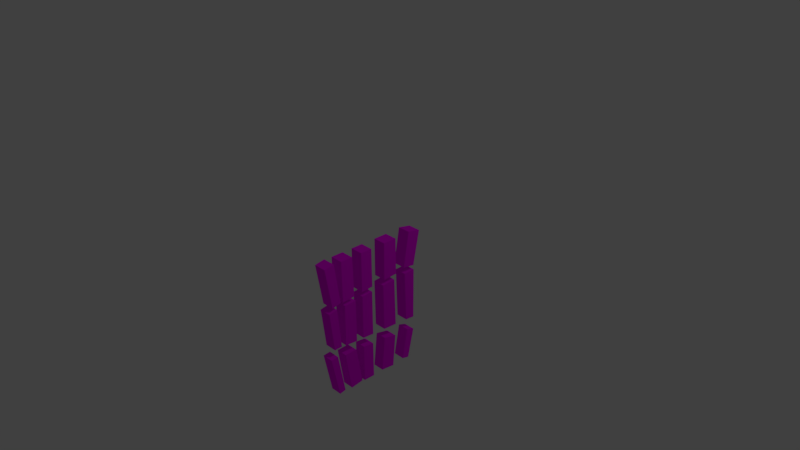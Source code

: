 # Source: confetti.blend  (saved by Blender 2.79.0; exported with 4.5.12 LTS)
import bpy
from mathutils import Matrix  # noqa: F401  (used for matrix-valued properties, if any)

bpy.ops.wm.read_factory_settings(use_empty=True)
scene = bpy.context.scene
scene.name = 'Scene'

# ---- collections
col_collection_1 = bpy.data.collections.new('Collection 1'); scene.collection.children.link(col_collection_1)

# ---- images (referenced by path relative to the original .blend; pixels are not part of the script)
import os
ASSET_DIR = os.environ.get("B2B_ASSET_DIR", "")  # directory of the original .blend (textures are referenced by path, not embedded)
HERE = os.path.dirname(os.path.abspath(__file__))  # packed textures are extracted next to this script under _unpacked/

def load_image(name, relpath, width, height, colorspace="sRGB"):
    """Load a texture the original file referenced (path relative to the .blend, or extracted next to this script)."""
    p = next((c for c in (os.path.join(HERE, relpath), os.path.join(ASSET_DIR, relpath)) if relpath and os.path.exists(c)), "")
    if p:
        img = bpy.data.images.load(p, check_existing=True)
        img.name = name
    else:  # same state as the original file: an image datablock whose file is absent (Cycles renders it pink)
        img = bpy.data.images.new(name, width, height)
        img.source = "FILE"
        img.filepath = "//" + (relpath or name)
    img.colorspace_settings.name = colorspace
    return img
img_square_earth_jpg = load_image('square earth.jpg', 'square earth.jpg', 1024, 1024, 'sRGB')

# ---- materials (node trees are filled in below, after node groups)
mat_flatearth = bpy.data.materials.new('flatearth')
mat_flatearth.alpha_threshold = 0.0
mat_flatearth.roughness = 0.5

# ---- material node trees
mat_flatearth.use_nodes = True; mat_flatearth.node_tree.nodes.clear()
_N = mat_flatearth.node_tree.nodes; _L = mat_flatearth.node_tree.links
n0 = _N.new('ShaderNodeOutputMaterial'); n0.name = 'Material Output'; n0.location = (300, 300)
n1 = _N.new('ShaderNodeBsdfDiffuse'); n1.name = 'Diffuse BSDF'; n1.location = (10, 300)
n2 = _N.new('ShaderNodeTexImage'); n2.name = 'Image Texture'; n2.location = (-180, 300)
n2.width = 140
n2.image = img_square_earth_jpg
_L.new(n1.outputs[0], n0.inputs[0])
_L.new(n2.outputs[0], n1.inputs[0])
n0.is_active_output = True

# ---- world
world_world = bpy.data.worlds.new('World'); scene.world = world_world
world_world.color = (0.05088, 0.05088, 0.05088)
world_world.use_sun_shadow = False
world_world.sun_shadow_jitter_overblur = 0.0
world_world.cycles.sampling_method = 'MANUAL'

# ---- cameras
cam_camera = bpy.data.cameras.new('Camera')
cam_camera.clip_end = 100.0
cam_camera.lens = 35.0
cam_camera.sensor_width = 32.0
cam_camera.sensor_height = 18.0
cam_camera.ortho_scale = 7.314
cam_camera.dof.focus_distance = 0.0

# ---- lights
light_lamp = bpy.data.lights.new('Lamp', 'POINT')
light_lamp.transmission_factor = 0.0
light_lamp.cutoff_distance = 30.0
light_lamp.energy = 100.0
light_lamp.shadow_buffer_clip_start = 1.001
light_lamp.shadow_soft_size = 0.1
light_lamp.shadow_maximum_resolution = 0.006
light_lamp.use_absolute_resolution = True

# ---- meshes
me_cube = bpy.data.meshes.new('Cube')
me_cube.from_pydata([(-0.0833, -0.6246, -1.853), (-0.09255, -0.8069, 0.1057), (-0.09255, 0.8061, 0.0981), (-0.0833, 0.6256, -1.856), (0.0833, -0.6246, -1.853), (0.09255, -0.8069, 0.1057), (0.09255, 0.8061, 0.0981), (0.0833, 0.6256, -1.856), (-0.0833, -0.5314, -1.833), (-0.0833, -0.4171, -1.858), (-0.0833, -0.2313, -1.831), (-0.0833, -0.1886, -1.849), (-0.0833, -0.02277, -1.849), (-0.0833, 0.1333, -1.837), (-0.0833, 0.3379, -1.858), (-0.0833, 0.5204, -1.832), (0.09255, -0.6605, 0.131), (0.09255, -0.5441, 0.1222), (0.09255, -0.3645, 0.1222), (0.09255, -0.2155, 0.1222), (0.09255, -0.04278, 0.1222), (0.09255, 0.1749, 0.1222), (0.09255, 0.3775, 0.1222), (0.09255, 0.6121, 0.1379), (-0.09255, -0.6605, 0.131), (-0.09255, -0.5441, 0.1222), (-0.09255, -0.3645, 0.1222), (-0.09255, -0.2155, 0.1222), (-0.09255, -0.04278, 0.1222), (-0.09255, 0.1749, 0.1222), (-0.09255, 0.3775, 0.1222), (-0.09255, 0.6121, 0.1379), (0.0833, -0.5314, -1.833), (0.0833, -0.4171, -1.858), (0.0833, -0.2313, -1.831), (0.0833, -0.1886, -1.849), (0.0833, -0.02277, -1.849), (0.0833, 0.1333, -1.837), (0.0833, 0.3379, -1.858), (0.0833, 0.5204, -1.832), (-0.09255, -0.03644, -0.4345), (-0.08793, -0.03679, -0.5101), (-0.08793, -0.02928, -1.169), (-0.0833, -0.02876, -1.323), (0.09255, -0.03644, -0.4345), (0.08793, -0.03679, -0.5101), (0.08793, -0.02928, -1.169), (0.0833, -0.02876, -1.323), (-0.0833, 0.1825, -1.336), (-0.08793, 0.1732, -1.184), (-0.08793, 0.1584, -0.5004), (-0.09255, 0.1764, -0.4204), (0.0833, -0.7465, -1.262), (0.08793, -0.6863, -1.127), (0.08793, -0.7564, -0.5593), (0.09255, -0.704, -0.4899), (0.0833, 0.1825, -1.336), (0.08793, 0.1732, -1.184), (0.08793, 0.1584, -0.5004), (0.09255, 0.1764, -0.4204), (-0.09255, 0.3858, -0.4065), (-0.08793, 0.3579, -0.4851), (-0.08793, 0.3824, -1.195), (-0.0833, 0.3786, -1.38), (-0.09255, -0.5717, -0.4579), (-0.08793, -0.6304, -0.5363), (-0.08793, -0.5709, -1.121), (-0.0833, -0.6384, -1.253), (0.09255, 0.3858, -0.4065), (0.08793, 0.3579, -0.4851), (0.08793, 0.3824, -1.195), (0.0833, 0.3786, -1.38), (0.09255, -0.5717, -0.4579), (0.08793, -0.6304, -0.5363), (0.08793, -0.5709, -1.121), (0.0833, -0.6384, -1.253), (-0.0833, 0.6033, -1.383), (-0.08793, 0.5783, -1.21), (-0.08793, 0.5496, -0.4761), (-0.09255, 0.5283, -0.3716), (-0.0833, -0.5101, -1.288), (-0.08793, -0.5018, -1.135), (-0.08793, -0.5004, -0.5352), (-0.09255, -0.5321, -0.4673), (0.0833, 0.6033, -1.383), (0.08793, 0.5783, -1.21), (0.08793, 0.5496, -0.4761), (0.09255, 0.5283, -0.3716), (0.0833, -0.5101, -1.288), (0.08793, -0.5018, -1.135), (0.08793, -0.5004, -0.5352), (0.09255, -0.5321, -0.4673), (-0.09255, -0.3444, -0.4549), (-0.08793, -0.3211, -0.5289), (-0.08793, -0.3135, -1.152), (-0.0833, -0.3288, -1.283), (0.09255, 0.705, -0.3957), (0.08793, 0.7162, -0.4665), (0.08793, 0.7162, -1.22), (0.0833, 0.7227, -1.425), (-0.09255, 0.705, -0.3957), (-0.08793, 0.7162, -0.4665), (-0.08793, 0.7162, -1.22), (-0.0833, 0.7227, -1.425), (0.09255, -0.3444, -0.4549), (0.08793, -0.3211, -0.5289), (0.08793, -0.3135, -1.152), (0.0833, -0.3288, -1.283), (-0.0833, -0.1916, -1.304), (-0.08793, -0.2006, -1.157), (-0.08793, -0.2042, -0.5198), (-0.09255, -0.2123, -0.4461), (-0.0833, -0.7465, -1.262), (-0.08793, -0.6863, -1.127), (-0.08793, -0.7564, -0.5593), (-0.09255, -0.704, -0.4899), (0.0833, -0.1916, -1.304), (0.08793, -0.2006, -1.157), (0.08793, -0.2042, -0.5198), (0.09255, -0.2123, -0.4461)], [], [(0, 112, 67, 8), (4, 32, 75, 52), (0, 4, 52, 112), (1, 5, 16, 24), (2, 6, 96, 100), (4, 0, 8, 32), (17, 91, 104, 18), (19, 119, 44, 20), (21, 59, 68, 22), (23, 87, 96, 6), (33, 9, 10, 34), (35, 11, 12, 36), (37, 13, 14, 38), (39, 15, 3, 7), (25, 17, 18, 26), (27, 19, 20, 28), (29, 21, 22, 30), (31, 23, 6, 2), (9, 80, 95, 10), (11, 108, 43, 12), (13, 48, 63, 14), (15, 76, 103, 3), (35, 116, 108, 11), (46, 117, 109, 42), (94, 81, 82, 93), (42, 41, 45, 46), (92, 83, 25, 26), (109, 117, 118, 110), (62, 49, 50, 61), (41, 110, 118, 45), (60, 51, 29, 30), (92, 104, 91, 83), (53, 74, 73, 54), (18, 104, 92, 26), (55, 72, 16, 5), (17, 25, 83, 91), (45, 118, 117, 46), (105, 93, 82, 90), (47, 116, 35, 36), (94, 93, 105, 106), (97, 86, 85, 98), (82, 81, 89, 90), (99, 84, 39, 7), (89, 81, 94, 106), (42, 109, 110, 41), (107, 95, 80, 88), (40, 111, 27, 28), (34, 10, 95, 107), (102, 77, 78, 101), (33, 88, 80, 9), (100, 79, 31, 2), (32, 8, 67, 75), (66, 113, 114, 65), (67, 112, 52, 75), (64, 115, 1, 24), (74, 53, 113, 66), (113, 53, 54, 114), (66, 65, 73, 74), (115, 55, 5, 1), (65, 114, 54, 73), (101, 97, 98, 102), (64, 72, 55, 115), (103, 99, 7, 3), (16, 72, 64, 24), (105, 90, 89, 106), (119, 111, 40, 44), (107, 88, 33, 34), (19, 27, 111, 119), (69, 58, 57, 70), (20, 44, 40, 28), (71, 56, 37, 38), (36, 12, 43, 47), (47, 43, 108, 116), (37, 56, 48, 13), (38, 14, 63, 71), (71, 63, 48, 56), (57, 49, 62, 70), (50, 49, 57, 58), (62, 61, 69, 70), (69, 61, 50, 58), (59, 51, 60, 68), (21, 29, 51, 59), (22, 68, 60, 30), (23, 31, 79, 87), (79, 100, 96, 87), (78, 86, 97, 101), (77, 85, 86, 78), (77, 102, 98, 85), (84, 99, 103, 76), (15, 39, 84, 76)])
_uv = me_cube.uv_layers.new(name='UVMap')
_uv.uv.foreach_set('vector', [-0.1856, 0.6431, -0.1856, 0.4458, -0.1504, 0.45, -0.1545, 0.6431, 0.7597, 0.6431, 0.7286, 0.6431, 0.7245, 0.45, 0.7597, 0.4458, 0.8142, 0.6431, 0.7597, 0.6431, 0.7597, 0.4458, 0.8142, 0.4458, 0.7597, 8.351e-05, 0.7597, 0.05455, 0.716, 0.05455, 0.716, 8.354e-05, 0.2598, 0.05455, 0.3143, 0.05455, 0.3143, 0.2029, 0.2598, 0.2029, 0.7597, 0.6431, 0.7597, 0.6976, 0.7286, 0.6976, 0.7286, 0.6431, 0.6971, 0.05455, 0.6936, 0.228, 0.6384, 0.2244, 0.6443, 0.05455, 0.6004, 0.05455, 0.5995, 0.2218, 0.5477, 0.2184, 0.5496, 0.05455, 0.4855, 0.05455, 0.4851, 0.2142, 0.4235, 0.2101, 0.4259, 0.05455, 0.3726, 0.05455, 0.3666, 0.2064, 0.3143, 0.2029, 0.3143, 0.05455, 0.6852, 0.6431, 0.6852, 0.6976, 0.6238, 0.6976, 0.6238, 0.6431, 0.5971, 0.6431, 0.5971, 0.6976, 0.5429, 0.6976, 0.5429, 0.6431, 0.484, 0.6431, 0.484, 0.6976, 0.4167, 0.6976, 0.4167, 0.6431, 0.3496, 0.6431, 0.3496, 0.6976, 0.3143, 0.6976, 0.3143, 0.6431, 0.6971, 8.355e-05, 0.6971, 0.05455, 0.6443, 0.05455, 0.6443, 8.358e-05, 0.6004, 8.361e-05, 0.6004, 0.05455, 0.5496, 0.05455, 0.5496, 8.365e-05, 0.4855, 8.369e-05, 0.4855, 0.05455, 0.4259, 0.05455, 0.4259, 8.373e-05, 0.3726, 8.377e-05, 0.3726, 0.05455, 0.3143, 0.05455, 0.3143, 8.381e-05, -0.1111, 0.6431, -0.1149, 0.4542, -0.056, 0.4612, -0.04968, 0.6431, -0.02299, 0.6431, -0.024, 0.465, 0.02926, 0.4714, 0.03122, 0.6431, 0.09013, 0.6431, 0.0897, 0.4785, 0.1549, 0.4863, 0.1574, 0.6431, 0.2245, 0.6431, 0.2187, 0.4939, 0.2598, 0.4988, 0.2598, 0.6431, 0.5971, 0.6431, 0.5981, 0.465, -0.024, 0.465, -0.02299, 0.6431, 0.5452, 0.4396, 0.5983, 0.436, -0.02416, 0.436, 0.0289, 0.4396, -0.05696, 0.4338, -0.1154, 0.4298, -0.1192, 0.2439, -0.06367, 0.2407, 0.0289, 0.4396, 0.02657, 0.2355, 0.5475, 0.2355, 0.5452, 0.4396, -0.06424, 0.2244, -0.1195, 0.228, -0.123, 0.05455, -0.07015, 0.05455, -0.02416, 0.436, 0.5983, 0.436, 0.5994, 0.2385, -0.02528, 0.2385, 0.1543, 0.4482, 0.08961, 0.4437, 0.08905, 0.2319, 0.1509, 0.2283, 0.02657, 0.2355, -0.02528, 0.2385, 0.5994, 0.2385, 0.5475, 0.2355, 0.1506, 0.2101, 0.089, 0.2142, 0.08858, 0.05455, 0.1482, 0.05455, -0.06424, 0.2244, 0.6384, 0.2244, 0.6936, 0.228, -0.1195, 0.228, 0.7597, 0.425, 0.724, 0.4274, 0.7201, 0.2455, 0.7597, 0.2478, 0.6443, 0.05455, 0.6384, 0.2244, -0.06424, 0.2244, -0.07015, 0.05455, 0.7597, 0.2324, 0.7198, 0.2297, 0.716, 0.05455, 0.7597, 0.05455, 0.6971, 0.05455, 0.6971, 8.355e-05, -0.1195, 0.228, 0.6936, 0.228, 0.5475, 0.2355, 0.5994, 0.2385, 0.5983, 0.436, 0.5452, 0.4396, 0.6378, 0.2407, -0.06367, 0.2407, -0.1192, 0.2439, 0.6933, 0.2439, 0.5449, 0.4714, 0.5981, 0.465, 0.5971, 0.6431, 0.5429, 0.6431, -0.05696, 0.4338, -0.06367, 0.2407, 0.6378, 0.2407, 0.6311, 0.4338, 0.3143, 0.222, 0.3659, 0.225, 0.357, 0.4524, 0.3143, 0.4553, -0.1192, 0.2439, -0.1154, 0.4298, 0.6895, 0.4298, 0.6933, 0.2439, 0.3143, 0.4988, 0.3554, 0.4939, 0.3496, 0.6431, 0.3143, 0.6431, 0.6895, 0.4298, -0.1154, 0.4298, -0.05696, 0.4338, 0.6311, 0.4338, 0.0289, 0.4396, -0.02416, 0.436, -0.02528, 0.2385, 0.02657, 0.2355, 0.6301, 0.4612, -0.056, 0.4612, -0.1149, 0.4542, 0.689, 0.4542, 0.02638, 0.2184, -0.02538, 0.2218, -0.02632, 0.05455, 0.02451, 0.05455, 0.6238, 0.6431, 0.6238, 0.6976, -0.056, 0.4612, 0.6301, 0.4612, 0.2598, 0.4553, 0.2171, 0.4524, 0.2082, 0.225, 0.2598, 0.222, 0.6852, 0.6431, 0.689, 0.4542, -0.1149, 0.4542, -0.1111, 0.6431, 0.2598, 0.2029, 0.2075, 0.2064, 0.2015, 0.05455, 0.2598, 0.05455, 0.7286, 0.6431, 0.7286, 0.6976, -0.1504, 0.45, 0.7245, 0.45, -0.1499, 0.4274, -0.1856, 0.425, -0.1856, 0.2478, -0.146, 0.2455, -0.1504, 0.45, -0.1856, 0.4458, 0.7597, 0.4458, 0.7245, 0.45, -0.1457, 0.2297, -0.1856, 0.2324, -0.1856, 0.05455, -0.1419, 0.05455, 0.724, 0.4274, 0.7597, 0.425, 0.8142, 0.425, -0.1499, 0.4274, 0.8142, 0.425, 0.7597, 0.425, 0.7597, 0.2478, 0.8142, 0.2478, -0.1499, 0.4274, -0.146, 0.2455, 0.7201, 0.2455, 0.724, 0.4274, 0.8142, 0.2324, 0.7597, 0.2324, 0.7597, 0.05455, 0.8142, 0.05455, -0.146, 0.2455, -0.1856, 0.2478, 0.7597, 0.2478, 0.7201, 0.2455, 0.2598, 0.222, 0.3143, 0.222, 0.3143, 0.4553, 0.2598, 0.4553, -0.1457, 0.2297, 0.7198, 0.2297, 0.7597, 0.2324, -0.1856, 0.2324, 0.2598, 0.4988, 0.3143, 0.4988, 0.3143, 0.6431, 0.2598, 0.6431, 0.716, 0.05455, 0.7198, 0.2297, -0.1457, 0.2297, -0.1419, 0.05455, 0.6378, 0.2407, 0.6933, 0.2439, 0.6895, 0.4298, 0.6311, 0.4338, 0.5995, 0.2218, -0.02538, 0.2218, 0.02638, 0.2184, 0.5477, 0.2184, 0.6301, 0.4612, 0.689, 0.4542, 0.6852, 0.6431, 0.6238, 0.6431, 0.6004, 0.05455, 0.6004, 8.361e-05, -0.02538, 0.2218, 0.5995, 0.2218, 0.4232, 0.2283, 0.4851, 0.2319, 0.4845, 0.4437, 0.4198, 0.4482, 0.5496, 0.05455, 0.5477, 0.2184, 0.02638, 0.2184, 0.02451, 0.05455, 0.4192, 0.4863, 0.4844, 0.4785, 0.484, 0.6431, 0.4167, 0.6431, 0.5429, 0.6431, 0.5429, 0.6976, 0.02926, 0.4714, 0.5449, 0.4714, 0.5449, 0.4714, 0.02926, 0.4714, -0.024, 0.465, 0.5981, 0.465, 0.484, 0.6431, 0.4844, 0.4785, 0.0897, 0.4785, 0.09013, 0.6431, 0.4167, 0.6431, 0.4167, 0.6976, 0.1549, 0.4863, 0.4192, 0.4863, 0.4192, 0.4863, 0.1549, 0.4863, 0.0897, 0.4785, 0.4844, 0.4785, 0.4845, 0.4437, 0.08961, 0.4437, 0.1543, 0.4482, 0.4198, 0.4482, 0.08905, 0.2319, 0.08961, 0.4437, 0.4845, 0.4437, 0.4851, 0.2319, 0.1543, 0.4482, 0.1509, 0.2283, 0.4232, 0.2283, 0.4198, 0.4482, 0.4232, 0.2283, 0.1509, 0.2283, 0.08905, 0.2319, 0.4851, 0.2319, 0.4851, 0.2142, 0.089, 0.2142, 0.1506, 0.2101, 0.4235, 0.2101, 0.4855, 0.05455, 0.4855, 8.369e-05, 0.089, 0.2142, 0.4851, 0.2142, 0.4259, 0.05455, 0.4235, 0.2101, 0.1506, 0.2101, 0.1482, 0.05455, 0.3726, 0.05455, 0.3726, 8.377e-05, 0.2075, 0.2064, 0.3666, 0.2064, 0.2075, 0.2064, 0.2598, 0.2029, 0.3143, 0.2029, 0.3666, 0.2064, 0.2082, 0.225, 0.3659, 0.225, 0.3143, 0.222, 0.2598, 0.222, 0.2171, 0.4524, 0.357, 0.4524, 0.3659, 0.225, 0.2082, 0.225, 0.2171, 0.4524, 0.2598, 0.4553, 0.3143, 0.4553, 0.357, 0.4524, 0.3554, 0.4939, 0.3143, 0.4988, 0.2598, 0.4988, 0.2187, 0.4939, 0.2245, 0.6431, 0.3496, 0.6431, 0.3554, 0.4939, 0.2187, 0.4939])
me_cube.materials.append(mat_flatearth)
me_cube.use_remesh_preserve_volume = False
me_cube.use_remesh_preserve_attributes = False
me_cube.use_mirror_vertex_groups = False
me_cube.update()

# ---- objects
ob_cube = bpy.data.objects.new('Cube', me_cube)
ob_lamp = bpy.data.objects.new('Lamp', light_lamp)
ob_camera = bpy.data.objects.new('Camera', cam_camera)

# ---- transforms, parenting, visibility, modifiers, constraints
ob_cube.location = (0.0, 0.0, 0.0)
ob_cube.lock_rotations_4d = False
ob_cube.empty_display_type = 'ARROWS'
ob_cube.lineart.crease_threshold = 0.0
ob_lamp.location = (4.076, 1.005, 5.904)
ob_lamp.rotation_euler = (0.6503, 0.05522, 1.866)
ob_lamp.lock_rotations_4d = False
ob_lamp.empty_display_type = 'ARROWS'
ob_lamp.color = (0.0, 0.0, 0.0, 0.0)
ob_lamp.lineart.crease_threshold = 0.0
ob_camera.location = (7.481, -6.508, 5.344)
ob_camera.rotation_euler = (1.109, 0.0, 0.8149)
ob_camera.lock_rotations_4d = False
ob_camera.empty_display_type = 'ARROWS'
ob_camera.color = (0.0, 0.0, 0.0, 0.0)
ob_camera.display_type = 'WIRE'
ob_camera.lineart.crease_threshold = 0.0

# ---- collection membership
col_collection_1.objects.link(ob_cube)
col_collection_1.objects.link(ob_lamp)
col_collection_1.objects.link(ob_camera)

# ---- scene / render settings (as saved in the file)
scene.camera = ob_camera
scene.frame_start = 1; scene.frame_end = 250; scene.frame_set(1)
scene.render.engine = 'CYCLES'
scene.render.resolution_percentage = 50
scene.render.dither_intensity = 0.0
scene.cycles.use_denoising = False
scene.cycles.samples = 128
scene.cycles.sampling_pattern = 'TABULATED_SOBOL'
scene.cycles.light_sampling_threshold = 0.0
scene.cycles.use_adaptive_sampling = False
scene.cycles.use_light_tree = False
scene.cycles.blur_glossy = 0.0
scene.cycles.sample_clamp_indirect = 0.0
scene.view_settings.view_transform = 'Standard'
bpy.context.view_layer.update()
